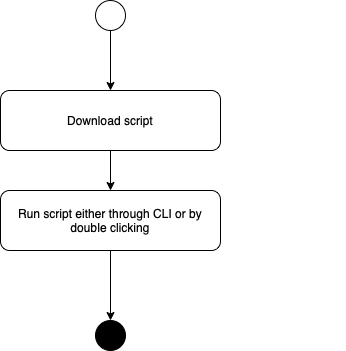

The diagram above was exported from draw.io. Its source (the exported page's mxGraphModel, read from the mxfile embedded in the PNG):
<mxGraphModel dx="954" dy="537" grid="1" gridSize="10" guides="1" tooltips="1" connect="1" arrows="1" fold="1" page="1" pageScale="1" pageWidth="827" pageHeight="1169" math="0" shadow="0">
  <root>
    <mxCell id="WIyWlLk6GJQsqaUBKTNV-0" />
    <mxCell id="WIyWlLk6GJQsqaUBKTNV-1" parent="WIyWlLk6GJQsqaUBKTNV-0" />
    <mxCell id="fsuv3K1XKC7l2EjngFzc-2" style="edgeStyle=orthogonalEdgeStyle;rounded=0;orthogonalLoop=1;jettySize=auto;html=1;entryX=0.5;entryY=0;entryDx=0;entryDy=0;" edge="1" parent="WIyWlLk6GJQsqaUBKTNV-1" source="fsuv3K1XKC7l2EjngFzc-1" target="fsuv3K1XKC7l2EjngFzc-4">
      <mxGeometry relative="1" as="geometry">
        <mxPoint x="204.9949999999999" y="190" as="targetPoint" />
      </mxGeometry>
    </mxCell>
    <mxCell id="fsuv3K1XKC7l2EjngFzc-1" value="" style="ellipse;whiteSpace=wrap;html=1;aspect=fixed;" vertex="1" parent="WIyWlLk6GJQsqaUBKTNV-1">
      <mxGeometry x="190" y="100" width="30" height="30" as="geometry" />
    </mxCell>
    <mxCell id="fsuv3K1XKC7l2EjngFzc-3" value="&lt;span style=&quot;text-align: start;&quot;&gt;&lt;/span&gt;" style="text;html=1;strokeColor=none;fillColor=none;align=center;verticalAlign=middle;whiteSpace=wrap;rounded=0;" vertex="1" parent="WIyWlLk6GJQsqaUBKTNV-1">
      <mxGeometry x="380" y="270" width="60" height="30" as="geometry" />
    </mxCell>
    <mxCell id="fsuv3K1XKC7l2EjngFzc-13" style="edgeStyle=orthogonalEdgeStyle;rounded=0;orthogonalLoop=1;jettySize=auto;html=1;entryX=0.5;entryY=0;entryDx=0;entryDy=0;" edge="1" parent="WIyWlLk6GJQsqaUBKTNV-1" source="fsuv3K1XKC7l2EjngFzc-4" target="fsuv3K1XKC7l2EjngFzc-5">
      <mxGeometry relative="1" as="geometry" />
    </mxCell>
    <mxCell id="fsuv3K1XKC7l2EjngFzc-4" value="Download script" style="rounded=1;whiteSpace=wrap;html=1;" vertex="1" parent="WIyWlLk6GJQsqaUBKTNV-1">
      <mxGeometry x="95" y="190" width="220" height="60" as="geometry" />
    </mxCell>
    <mxCell id="fsuv3K1XKC7l2EjngFzc-19" style="edgeStyle=orthogonalEdgeStyle;rounded=0;orthogonalLoop=1;jettySize=auto;html=1;entryX=0.5;entryY=0;entryDx=0;entryDy=0;" edge="1" parent="WIyWlLk6GJQsqaUBKTNV-1" source="fsuv3K1XKC7l2EjngFzc-5" target="fsuv3K1XKC7l2EjngFzc-11">
      <mxGeometry relative="1" as="geometry">
        <mxPoint x="205" y="861" as="targetPoint" />
      </mxGeometry>
    </mxCell>
    <mxCell id="fsuv3K1XKC7l2EjngFzc-5" value="Run script either through CLI or by double clicking" style="rounded=1;whiteSpace=wrap;html=1;" vertex="1" parent="WIyWlLk6GJQsqaUBKTNV-1">
      <mxGeometry x="95" y="290" width="220" height="60" as="geometry" />
    </mxCell>
    <mxCell id="fsuv3K1XKC7l2EjngFzc-11" value="" style="ellipse;whiteSpace=wrap;html=1;aspect=fixed;fillStyle=solid;fillColor=#000000;" vertex="1" parent="WIyWlLk6GJQsqaUBKTNV-1">
      <mxGeometry x="190" y="420" width="30" height="30" as="geometry" />
    </mxCell>
  </root>
</mxGraphModel>